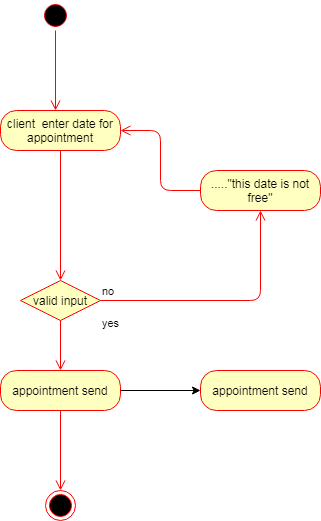

The diagram above was exported from draw.io. Its source (the exported page's mxGraphModel, read from the mxfile embedded in the PNG):
<mxGraphModel dx="868" dy="450" grid="1" gridSize="10" guides="1" tooltips="1" connect="1" arrows="1" fold="1" page="1" pageScale="1" pageWidth="850" pageHeight="1100" math="0" shadow="0">
  <root>
    <mxCell id="0" />
    <mxCell id="1" parent="0" />
    <mxCell id="SGmdUSpYV3nOygfR3SXN-26" value="client&amp;nbsp; enter date for appointment" style="rounded=1;whiteSpace=wrap;html=1;arcSize=40;fontColor=#000000;fillColor=#ffffc0;strokeColor=#ff0000;" vertex="1" parent="1">
      <mxGeometry x="350" y="340" width="120" height="40" as="geometry" />
    </mxCell>
    <mxCell id="SGmdUSpYV3nOygfR3SXN-27" value="" style="edgeStyle=orthogonalEdgeStyle;html=1;verticalAlign=bottom;endArrow=open;endSize=8;strokeColor=#ff0000;" edge="1" source="SGmdUSpYV3nOygfR3SXN-26" parent="1">
      <mxGeometry relative="1" as="geometry">
        <mxPoint x="410" y="510" as="targetPoint" />
        <Array as="points" />
      </mxGeometry>
    </mxCell>
    <mxCell id="SGmdUSpYV3nOygfR3SXN-33" value="valid input" style="rhombus;whiteSpace=wrap;html=1;fillColor=#ffffc0;strokeColor=#ff0000;" vertex="1" parent="1">
      <mxGeometry x="370" y="510" width="80" height="40" as="geometry" />
    </mxCell>
    <mxCell id="SGmdUSpYV3nOygfR3SXN-34" value="no" style="edgeStyle=orthogonalEdgeStyle;html=1;align=left;verticalAlign=bottom;endArrow=open;endSize=8;strokeColor=#ff0000;entryX=0.5;entryY=1;entryDx=0;entryDy=0;" edge="1" source="SGmdUSpYV3nOygfR3SXN-33" parent="1" target="SGmdUSpYV3nOygfR3SXN-36">
      <mxGeometry x="-1" relative="1" as="geometry">
        <mxPoint x="550" y="520" as="targetPoint" />
      </mxGeometry>
    </mxCell>
    <mxCell id="SGmdUSpYV3nOygfR3SXN-35" value="yes" style="edgeStyle=orthogonalEdgeStyle;html=1;align=left;verticalAlign=top;endArrow=open;endSize=8;strokeColor=#ff0000;" edge="1" source="SGmdUSpYV3nOygfR3SXN-33" parent="1">
      <mxGeometry x="-1" y="41" relative="1" as="geometry">
        <mxPoint x="410" y="600" as="targetPoint" />
        <mxPoint x="-1" y="-10" as="offset" />
      </mxGeometry>
    </mxCell>
    <mxCell id="SGmdUSpYV3nOygfR3SXN-36" value=".....&quot;this date is not free&quot;" style="rounded=1;whiteSpace=wrap;html=1;arcSize=40;fontColor=#000000;fillColor=#ffffc0;strokeColor=#ff0000;" vertex="1" parent="1">
      <mxGeometry x="550" y="400" width="120" height="40" as="geometry" />
    </mxCell>
    <mxCell id="SGmdUSpYV3nOygfR3SXN-37" value="" style="edgeStyle=orthogonalEdgeStyle;html=1;verticalAlign=bottom;endArrow=open;endSize=8;strokeColor=#ff0000;entryX=1;entryY=0.5;entryDx=0;entryDy=0;" edge="1" source="SGmdUSpYV3nOygfR3SXN-36" parent="1" target="SGmdUSpYV3nOygfR3SXN-26">
      <mxGeometry relative="1" as="geometry">
        <mxPoint x="610" y="500" as="targetPoint" />
      </mxGeometry>
    </mxCell>
    <mxCell id="SGmdUSpYV3nOygfR3SXN-49" value="" style="edgeStyle=orthogonalEdgeStyle;rounded=0;orthogonalLoop=1;jettySize=auto;html=1;" edge="1" parent="1" source="SGmdUSpYV3nOygfR3SXN-38" target="SGmdUSpYV3nOygfR3SXN-48">
      <mxGeometry relative="1" as="geometry" />
    </mxCell>
    <mxCell id="SGmdUSpYV3nOygfR3SXN-38" value="appointment send" style="rounded=1;whiteSpace=wrap;html=1;arcSize=40;fontColor=#000000;fillColor=#ffffc0;strokeColor=#ff0000;" vertex="1" parent="1">
      <mxGeometry x="350" y="600" width="120" height="40" as="geometry" />
    </mxCell>
    <mxCell id="SGmdUSpYV3nOygfR3SXN-48" value="appointment send" style="rounded=1;whiteSpace=wrap;html=1;arcSize=40;fontColor=#000000;fillColor=#ffffc0;strokeColor=#ff0000;" vertex="1" parent="1">
      <mxGeometry x="550" y="600" width="120" height="40" as="geometry" />
    </mxCell>
    <mxCell id="SGmdUSpYV3nOygfR3SXN-39" value="" style="edgeStyle=orthogonalEdgeStyle;html=1;verticalAlign=bottom;endArrow=open;endSize=8;strokeColor=#ff0000;" edge="1" source="SGmdUSpYV3nOygfR3SXN-38" parent="1">
      <mxGeometry relative="1" as="geometry">
        <mxPoint x="410" y="720" as="targetPoint" />
      </mxGeometry>
    </mxCell>
    <mxCell id="SGmdUSpYV3nOygfR3SXN-44" value="" style="ellipse;html=1;shape=startState;fillColor=#000000;strokeColor=#ff0000;" vertex="1" parent="1">
      <mxGeometry x="390" y="230" width="30" height="30" as="geometry" />
    </mxCell>
    <mxCell id="SGmdUSpYV3nOygfR3SXN-45" value="" style="edgeStyle=orthogonalEdgeStyle;html=1;verticalAlign=bottom;endArrow=open;endSize=8;strokeColor=#ff0000;" edge="1" source="SGmdUSpYV3nOygfR3SXN-44" parent="1">
      <mxGeometry relative="1" as="geometry">
        <mxPoint x="405" y="340" as="targetPoint" />
      </mxGeometry>
    </mxCell>
    <mxCell id="SGmdUSpYV3nOygfR3SXN-47" value="" style="ellipse;html=1;shape=endState;fillColor=#000000;strokeColor=#ff0000;" vertex="1" parent="1">
      <mxGeometry x="395" y="720" width="30" height="30" as="geometry" />
    </mxCell>
  </root>
</mxGraphModel>